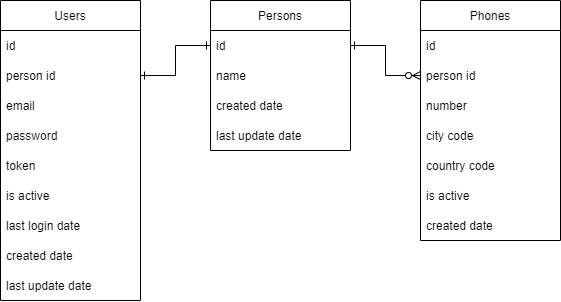

The diagram above was exported from draw.io. Its source (the exported page's mxGraphModel, read from the mxfile embedded in the PNG):
<mxGraphModel dx="981" dy="528" grid="1" gridSize="10" guides="1" tooltips="1" connect="1" arrows="1" fold="1" page="1" pageScale="1" pageWidth="827" pageHeight="1169" math="0" shadow="0">
  <root>
    <mxCell id="0" />
    <mxCell id="1" parent="0" />
    <mxCell id="b2Y59gMMnr9sxOrWJVvu-1" value="Users" style="swimlane;fontStyle=0;childLayout=stackLayout;horizontal=1;startSize=30;horizontalStack=0;resizeParent=1;resizeParentMax=0;resizeLast=0;collapsible=1;marginBottom=0;" parent="1" vertex="1">
      <mxGeometry x="230" y="130" width="140" height="300" as="geometry" />
    </mxCell>
    <mxCell id="b2Y59gMMnr9sxOrWJVvu-2" value="id" style="text;strokeColor=none;fillColor=none;align=left;verticalAlign=middle;spacingLeft=4;spacingRight=4;overflow=hidden;points=[[0,0.5],[1,0.5]];portConstraint=eastwest;rotatable=0;" parent="b2Y59gMMnr9sxOrWJVvu-1" vertex="1">
      <mxGeometry y="30" width="140" height="30" as="geometry" />
    </mxCell>
    <mxCell id="2QLebMRqL_u0mBTn09fd-4" value="person id" style="text;strokeColor=none;fillColor=none;align=left;verticalAlign=middle;spacingLeft=4;spacingRight=4;overflow=hidden;points=[[0,0.5],[1,0.5]];portConstraint=eastwest;rotatable=0;" parent="b2Y59gMMnr9sxOrWJVvu-1" vertex="1">
      <mxGeometry y="60" width="140" height="30" as="geometry" />
    </mxCell>
    <mxCell id="b2Y59gMMnr9sxOrWJVvu-3" value="email" style="text;strokeColor=none;fillColor=none;align=left;verticalAlign=middle;spacingLeft=4;spacingRight=4;overflow=hidden;points=[[0,0.5],[1,0.5]];portConstraint=eastwest;rotatable=0;" parent="b2Y59gMMnr9sxOrWJVvu-1" vertex="1">
      <mxGeometry y="90" width="140" height="30" as="geometry" />
    </mxCell>
    <mxCell id="b2Y59gMMnr9sxOrWJVvu-4" value="password" style="text;strokeColor=none;fillColor=none;align=left;verticalAlign=middle;spacingLeft=4;spacingRight=4;overflow=hidden;points=[[0,0.5],[1,0.5]];portConstraint=eastwest;rotatable=0;" parent="b2Y59gMMnr9sxOrWJVvu-1" vertex="1">
      <mxGeometry y="120" width="140" height="30" as="geometry" />
    </mxCell>
    <mxCell id="b2Y59gMMnr9sxOrWJVvu-24" value="token" style="text;strokeColor=none;fillColor=none;align=left;verticalAlign=middle;spacingLeft=4;spacingRight=4;overflow=hidden;points=[[0,0.5],[1,0.5]];portConstraint=eastwest;rotatable=0;" parent="b2Y59gMMnr9sxOrWJVvu-1" vertex="1">
      <mxGeometry y="150" width="140" height="30" as="geometry" />
    </mxCell>
    <mxCell id="b2Y59gMMnr9sxOrWJVvu-19" value="is active" style="text;strokeColor=none;fillColor=none;align=left;verticalAlign=middle;spacingLeft=4;spacingRight=4;overflow=hidden;points=[[0,0.5],[1,0.5]];portConstraint=eastwest;rotatable=0;" parent="b2Y59gMMnr9sxOrWJVvu-1" vertex="1">
      <mxGeometry y="180" width="140" height="30" as="geometry" />
    </mxCell>
    <mxCell id="b2Y59gMMnr9sxOrWJVvu-17" value="last login date" style="text;strokeColor=none;fillColor=none;align=left;verticalAlign=middle;spacingLeft=4;spacingRight=4;overflow=hidden;points=[[0,0.5],[1,0.5]];portConstraint=eastwest;rotatable=0;" parent="b2Y59gMMnr9sxOrWJVvu-1" vertex="1">
      <mxGeometry y="210" width="140" height="30" as="geometry" />
    </mxCell>
    <mxCell id="b2Y59gMMnr9sxOrWJVvu-5" value="created date" style="text;strokeColor=none;fillColor=none;align=left;verticalAlign=middle;spacingLeft=4;spacingRight=4;overflow=hidden;points=[[0,0.5],[1,0.5]];portConstraint=eastwest;rotatable=0;" parent="b2Y59gMMnr9sxOrWJVvu-1" vertex="1">
      <mxGeometry y="240" width="140" height="30" as="geometry" />
    </mxCell>
    <mxCell id="b2Y59gMMnr9sxOrWJVvu-6" value="last update date" style="text;strokeColor=none;fillColor=none;align=left;verticalAlign=middle;spacingLeft=4;spacingRight=4;overflow=hidden;points=[[0,0.5],[1,0.5]];portConstraint=eastwest;rotatable=0;" parent="b2Y59gMMnr9sxOrWJVvu-1" vertex="1">
      <mxGeometry y="270" width="140" height="30" as="geometry" />
    </mxCell>
    <mxCell id="b2Y59gMMnr9sxOrWJVvu-20" style="edgeStyle=orthogonalEdgeStyle;rounded=0;orthogonalLoop=1;jettySize=auto;html=1;endArrow=ERzeroToMany;endFill=0;startArrow=ERone;startFill=0;" parent="1" source="b2Y59gMMnr9sxOrWJVvu-8" target="b2Y59gMMnr9sxOrWJVvu-14" edge="1">
      <mxGeometry relative="1" as="geometry" />
    </mxCell>
    <mxCell id="b2Y59gMMnr9sxOrWJVvu-7" value="Persons" style="swimlane;fontStyle=0;childLayout=stackLayout;horizontal=1;startSize=30;horizontalStack=0;resizeParent=1;resizeParentMax=0;resizeLast=0;collapsible=1;marginBottom=0;" parent="1" vertex="1">
      <mxGeometry x="440" y="130" width="140" height="150" as="geometry" />
    </mxCell>
    <mxCell id="b2Y59gMMnr9sxOrWJVvu-8" value="id" style="text;strokeColor=none;fillColor=none;align=left;verticalAlign=middle;spacingLeft=4;spacingRight=4;overflow=hidden;points=[[0,0.5],[1,0.5]];portConstraint=eastwest;rotatable=0;" parent="b2Y59gMMnr9sxOrWJVvu-7" vertex="1">
      <mxGeometry y="30" width="140" height="30" as="geometry" />
    </mxCell>
    <mxCell id="b2Y59gMMnr9sxOrWJVvu-22" value="name" style="text;strokeColor=none;fillColor=none;align=left;verticalAlign=middle;spacingLeft=4;spacingRight=4;overflow=hidden;points=[[0,0.5],[1,0.5]];portConstraint=eastwest;rotatable=0;" parent="b2Y59gMMnr9sxOrWJVvu-7" vertex="1">
      <mxGeometry y="60" width="140" height="30" as="geometry" />
    </mxCell>
    <mxCell id="b2Y59gMMnr9sxOrWJVvu-10" value="created date" style="text;strokeColor=none;fillColor=none;align=left;verticalAlign=middle;spacingLeft=4;spacingRight=4;overflow=hidden;points=[[0,0.5],[1,0.5]];portConstraint=eastwest;rotatable=0;" parent="b2Y59gMMnr9sxOrWJVvu-7" vertex="1">
      <mxGeometry y="90" width="140" height="30" as="geometry" />
    </mxCell>
    <mxCell id="b2Y59gMMnr9sxOrWJVvu-11" value="last update date" style="text;strokeColor=none;fillColor=none;align=left;verticalAlign=middle;spacingLeft=4;spacingRight=4;overflow=hidden;points=[[0,0.5],[1,0.5]];portConstraint=eastwest;rotatable=0;" parent="b2Y59gMMnr9sxOrWJVvu-7" vertex="1">
      <mxGeometry y="120" width="140" height="30" as="geometry" />
    </mxCell>
    <mxCell id="b2Y59gMMnr9sxOrWJVvu-12" value="Phones" style="swimlane;fontStyle=0;childLayout=stackLayout;horizontal=1;startSize=30;horizontalStack=0;resizeParent=1;resizeParentMax=0;resizeLast=0;collapsible=1;marginBottom=0;" parent="1" vertex="1">
      <mxGeometry x="650" y="130" width="140" height="240" as="geometry" />
    </mxCell>
    <mxCell id="b2Y59gMMnr9sxOrWJVvu-13" value="id" style="text;strokeColor=none;fillColor=none;align=left;verticalAlign=middle;spacingLeft=4;spacingRight=4;overflow=hidden;points=[[0,0.5],[1,0.5]];portConstraint=eastwest;rotatable=0;" parent="b2Y59gMMnr9sxOrWJVvu-12" vertex="1">
      <mxGeometry y="30" width="140" height="30" as="geometry" />
    </mxCell>
    <mxCell id="b2Y59gMMnr9sxOrWJVvu-14" value="person id" style="text;strokeColor=none;fillColor=none;align=left;verticalAlign=middle;spacingLeft=4;spacingRight=4;overflow=hidden;points=[[0,0.5],[1,0.5]];portConstraint=eastwest;rotatable=0;" parent="b2Y59gMMnr9sxOrWJVvu-12" vertex="1">
      <mxGeometry y="60" width="140" height="30" as="geometry" />
    </mxCell>
    <mxCell id="b2Y59gMMnr9sxOrWJVvu-15" value="number" style="text;strokeColor=none;fillColor=none;align=left;verticalAlign=middle;spacingLeft=4;spacingRight=4;overflow=hidden;points=[[0,0.5],[1,0.5]];portConstraint=eastwest;rotatable=0;" parent="b2Y59gMMnr9sxOrWJVvu-12" vertex="1">
      <mxGeometry y="90" width="140" height="30" as="geometry" />
    </mxCell>
    <mxCell id="b2Y59gMMnr9sxOrWJVvu-16" value="city code" style="text;strokeColor=none;fillColor=none;align=left;verticalAlign=middle;spacingLeft=4;spacingRight=4;overflow=hidden;points=[[0,0.5],[1,0.5]];portConstraint=eastwest;rotatable=0;" parent="b2Y59gMMnr9sxOrWJVvu-12" vertex="1">
      <mxGeometry y="120" width="140" height="30" as="geometry" />
    </mxCell>
    <mxCell id="b2Y59gMMnr9sxOrWJVvu-18" value="country code" style="text;strokeColor=none;fillColor=none;align=left;verticalAlign=middle;spacingLeft=4;spacingRight=4;overflow=hidden;points=[[0,0.5],[1,0.5]];portConstraint=eastwest;rotatable=0;" parent="b2Y59gMMnr9sxOrWJVvu-12" vertex="1">
      <mxGeometry y="150" width="140" height="30" as="geometry" />
    </mxCell>
    <mxCell id="2QLebMRqL_u0mBTn09fd-2" value="is active" style="text;strokeColor=none;fillColor=none;align=left;verticalAlign=middle;spacingLeft=4;spacingRight=4;overflow=hidden;points=[[0,0.5],[1,0.5]];portConstraint=eastwest;rotatable=0;" parent="b2Y59gMMnr9sxOrWJVvu-12" vertex="1">
      <mxGeometry y="180" width="140" height="30" as="geometry" />
    </mxCell>
    <mxCell id="2QLebMRqL_u0mBTn09fd-1" value="created date" style="text;strokeColor=none;fillColor=none;align=left;verticalAlign=middle;spacingLeft=4;spacingRight=4;overflow=hidden;points=[[0,0.5],[1,0.5]];portConstraint=eastwest;rotatable=0;" parent="b2Y59gMMnr9sxOrWJVvu-12" vertex="1">
      <mxGeometry y="210" width="140" height="30" as="geometry" />
    </mxCell>
    <mxCell id="2QLebMRqL_u0mBTn09fd-5" style="edgeStyle=orthogonalEdgeStyle;rounded=0;orthogonalLoop=1;jettySize=auto;html=1;endArrow=ERone;endFill=0;startArrow=ERone;startFill=0;" parent="1" source="2QLebMRqL_u0mBTn09fd-4" target="b2Y59gMMnr9sxOrWJVvu-8" edge="1">
      <mxGeometry relative="1" as="geometry" />
    </mxCell>
  </root>
</mxGraphModel>